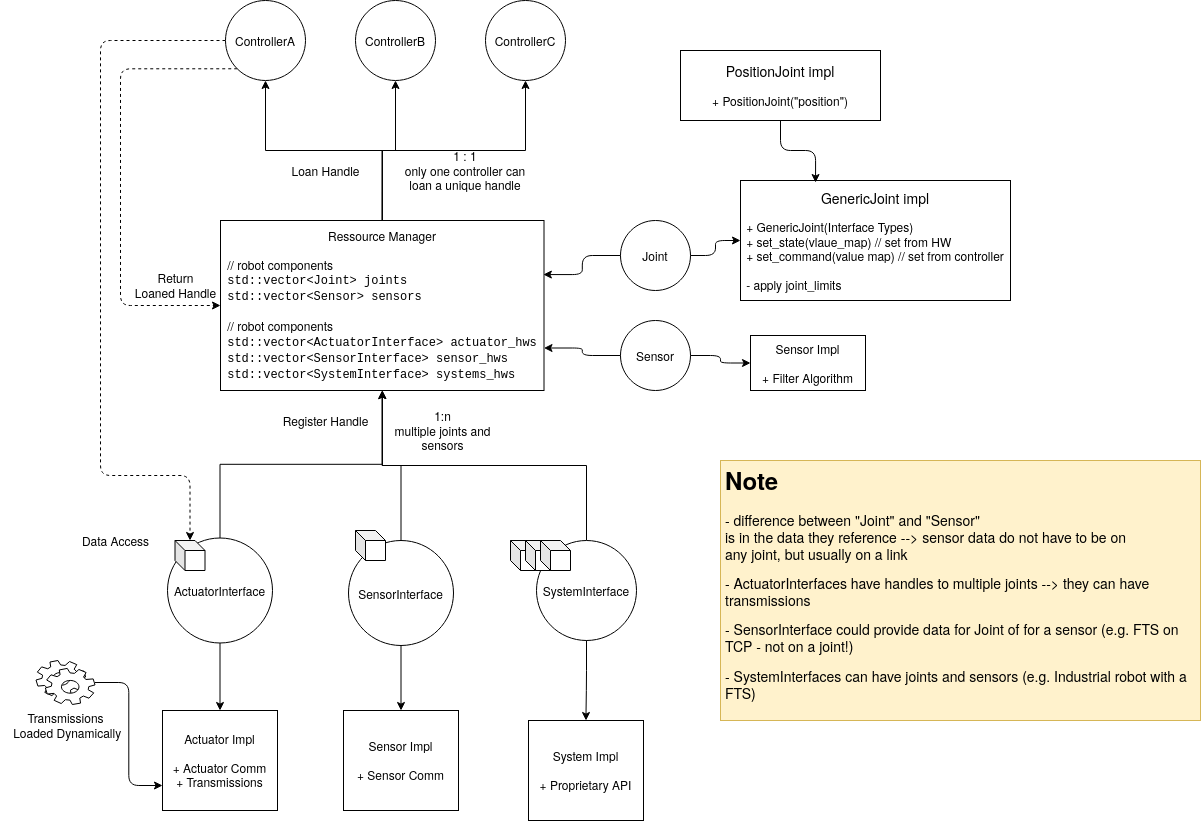

The diagram above was exported from draw.io. Its source (the exported page's mxGraphModel, read from the mxfile embedded in the PNG):
<mxGraphModel dx="2062" dy="1130" grid="1" gridSize="10" guides="1" tooltips="1" connect="1" arrows="1" fold="1" page="1" pageScale="1" pageWidth="850" pageHeight="1100" math="0" shadow="0">
  <root>
    <mxCell id="0" />
    <mxCell id="1" parent="0" />
    <mxCell id="zWzfDDO8Q3Wy3042rc4u-3" value="Ressource Manager&lt;br&gt;&lt;div&gt;&lt;br&gt;&lt;/div&gt;&lt;div align=&quot;left&quot;&gt;// robot components&lt;br&gt;&lt;/div&gt;&lt;div align=&quot;left&quot;&gt;&lt;font face=&quot;Courier New&quot;&gt;std::vector&amp;lt;Joint&amp;gt; joints&lt;/font&gt;&lt;br&gt;&lt;font face=&quot;Courier New&quot;&gt;std::vector&amp;lt;Sensor&amp;gt; sensors&lt;/font&gt;&lt;/div&gt;&lt;div align=&quot;left&quot;&gt;&lt;br&gt;// robot components&lt;/div&gt;&lt;div align=&quot;left&quot;&gt;&lt;font face=&quot;Courier New&quot;&gt;std::vector&amp;lt;ActuatorInterface&amp;gt; actuator_hws&lt;/font&gt;&lt;/div&gt;&lt;div align=&quot;left&quot;&gt;&lt;font face=&quot;Courier New&quot;&gt;std::vector&amp;lt;SensorInterface&amp;gt; sensor_hws&lt;/font&gt;&lt;/div&gt;&lt;div align=&quot;left&quot;&gt;&lt;font face=&quot;Courier New&quot;&gt;std::vector&amp;lt;SystemInterface&amp;gt; systems_hws&lt;/font&gt;&lt;br&gt;&lt;/div&gt;" style="rounded=0;whiteSpace=wrap;html=1;verticalAlign=middle;" parent="1" vertex="1">
      <mxGeometry x="250" y="300" width="323.5" height="170" as="geometry" />
    </mxCell>
    <mxCell id="zWzfDDO8Q3Wy3042rc4u-5" style="edgeStyle=orthogonalEdgeStyle;rounded=0;orthogonalLoop=1;jettySize=auto;html=1;entryX=0.5;entryY=1;entryDx=0;entryDy=0;" parent="1" source="zWzfDDO8Q3Wy3042rc4u-4" target="zWzfDDO8Q3Wy3042rc4u-3" edge="1">
      <mxGeometry relative="1" as="geometry" />
    </mxCell>
    <mxCell id="uc5UYUtnxQdYUjfvX1QQ-17" style="edgeStyle=orthogonalEdgeStyle;rounded=1;orthogonalLoop=1;jettySize=auto;html=1;exitX=0.5;exitY=1;exitDx=0;exitDy=0;entryX=0.5;entryY=0;entryDx=0;entryDy=0;" parent="1" source="zWzfDDO8Q3Wy3042rc4u-4" target="uc5UYUtnxQdYUjfvX1QQ-16" edge="1">
      <mxGeometry relative="1" as="geometry" />
    </mxCell>
    <mxCell id="zWzfDDO8Q3Wy3042rc4u-4" value="ActuatorInterface" style="ellipse;whiteSpace=wrap;html=1;aspect=fixed;" parent="1" vertex="1">
      <mxGeometry x="197" y="617.5" width="105" height="105" as="geometry" />
    </mxCell>
    <mxCell id="zWzfDDO8Q3Wy3042rc4u-6" value="Register Handle" style="text;html=1;align=center;verticalAlign=middle;resizable=0;points=[];autosize=1;" parent="1" vertex="1">
      <mxGeometry x="305" y="490" width="100" height="20" as="geometry" />
    </mxCell>
    <mxCell id="zWzfDDO8Q3Wy3042rc4u-10" style="edgeStyle=orthogonalEdgeStyle;rounded=0;orthogonalLoop=1;jettySize=auto;html=1;" parent="1" source="zWzfDDO8Q3Wy3042rc4u-7" target="zWzfDDO8Q3Wy3042rc4u-3" edge="1">
      <mxGeometry relative="1" as="geometry" />
    </mxCell>
    <mxCell id="uc5UYUtnxQdYUjfvX1QQ-21" style="edgeStyle=orthogonalEdgeStyle;rounded=1;orthogonalLoop=1;jettySize=auto;html=1;" parent="1" source="zWzfDDO8Q3Wy3042rc4u-7" target="uc5UYUtnxQdYUjfvX1QQ-20" edge="1">
      <mxGeometry relative="1" as="geometry" />
    </mxCell>
    <mxCell id="zWzfDDO8Q3Wy3042rc4u-7" value="SensorInterface" style="ellipse;whiteSpace=wrap;html=1;aspect=fixed;" parent="1" vertex="1">
      <mxGeometry x="378" y="620" width="105" height="105" as="geometry" />
    </mxCell>
    <mxCell id="zWzfDDO8Q3Wy3042rc4u-11" style="edgeStyle=orthogonalEdgeStyle;rounded=0;orthogonalLoop=1;jettySize=auto;html=1;exitX=0.5;exitY=0;exitDx=0;exitDy=0;" parent="1" source="zWzfDDO8Q3Wy3042rc4u-8" target="zWzfDDO8Q3Wy3042rc4u-3" edge="1">
      <mxGeometry relative="1" as="geometry" />
    </mxCell>
    <mxCell id="zWzfDDO8Q3Wy3042rc4u-8" value="SystemInterface" style="ellipse;whiteSpace=wrap;html=1;aspect=fixed;" parent="1" vertex="1">
      <mxGeometry x="566" y="620" width="100" height="100" as="geometry" />
    </mxCell>
    <mxCell id="zWzfDDO8Q3Wy3042rc4u-15" style="edgeStyle=orthogonalEdgeStyle;rounded=0;orthogonalLoop=1;jettySize=auto;html=1;entryX=0.5;entryY=0;entryDx=0;entryDy=0;startArrow=classic;startFill=1;endArrow=none;endFill=0;" parent="1" source="zWzfDDO8Q3Wy3042rc4u-12" target="zWzfDDO8Q3Wy3042rc4u-3" edge="1">
      <mxGeometry relative="1" as="geometry" />
    </mxCell>
    <mxCell id="zWzfDDO8Q3Wy3042rc4u-23" style="edgeStyle=orthogonalEdgeStyle;rounded=1;orthogonalLoop=1;jettySize=auto;html=1;exitX=0;exitY=0.5;exitDx=0;exitDy=0;dashed=1;" parent="1" source="zWzfDDO8Q3Wy3042rc4u-12" target="zWzfDDO8Q3Wy3042rc4u-19" edge="1">
      <mxGeometry relative="1" as="geometry">
        <mxPoint x="240" y="380" as="targetPoint" />
        <Array as="points">
          <mxPoint x="130" y="120" />
          <mxPoint x="130" y="555" />
        </Array>
      </mxGeometry>
    </mxCell>
    <mxCell id="-Bvc2k9pTooOFiey4L_m-1" style="edgeStyle=orthogonalEdgeStyle;rounded=1;orthogonalLoop=1;jettySize=auto;html=1;exitX=0;exitY=1;exitDx=0;exitDy=0;entryX=0;entryY=0.5;entryDx=0;entryDy=0;dashed=1;" parent="1" source="zWzfDDO8Q3Wy3042rc4u-12" target="zWzfDDO8Q3Wy3042rc4u-3" edge="1">
      <mxGeometry relative="1" as="geometry">
        <Array as="points">
          <mxPoint x="150" y="148" />
          <mxPoint x="150" y="385" />
        </Array>
      </mxGeometry>
    </mxCell>
    <mxCell id="zWzfDDO8Q3Wy3042rc4u-12" value="ControllerA" style="ellipse;whiteSpace=wrap;html=1;aspect=fixed;" parent="1" vertex="1">
      <mxGeometry x="255" y="80" width="80" height="80" as="geometry" />
    </mxCell>
    <mxCell id="zWzfDDO8Q3Wy3042rc4u-16" style="edgeStyle=orthogonalEdgeStyle;rounded=0;orthogonalLoop=1;jettySize=auto;html=1;entryX=0.5;entryY=0;entryDx=0;entryDy=0;startArrow=classic;startFill=1;endArrow=none;endFill=0;" parent="1" source="zWzfDDO8Q3Wy3042rc4u-13" target="zWzfDDO8Q3Wy3042rc4u-3" edge="1">
      <mxGeometry relative="1" as="geometry" />
    </mxCell>
    <mxCell id="zWzfDDO8Q3Wy3042rc4u-13" value="ControllerB" style="ellipse;whiteSpace=wrap;html=1;aspect=fixed;" parent="1" vertex="1">
      <mxGeometry x="385" y="80" width="80" height="80" as="geometry" />
    </mxCell>
    <mxCell id="zWzfDDO8Q3Wy3042rc4u-17" style="edgeStyle=orthogonalEdgeStyle;rounded=0;orthogonalLoop=1;jettySize=auto;html=1;entryX=0.5;entryY=0;entryDx=0;entryDy=0;startArrow=classic;startFill=1;endArrow=none;endFill=0;" parent="1" source="zWzfDDO8Q3Wy3042rc4u-14" target="zWzfDDO8Q3Wy3042rc4u-3" edge="1">
      <mxGeometry relative="1" as="geometry" />
    </mxCell>
    <mxCell id="zWzfDDO8Q3Wy3042rc4u-14" value="ControllerC" style="ellipse;whiteSpace=wrap;html=1;aspect=fixed;" parent="1" vertex="1">
      <mxGeometry x="515" y="80" width="80" height="80" as="geometry" />
    </mxCell>
    <mxCell id="zWzfDDO8Q3Wy3042rc4u-18" value="Loan Handle" style="text;html=1;align=center;verticalAlign=middle;resizable=0;points=[];autosize=1;" parent="1" vertex="1">
      <mxGeometry x="315" y="240" width="80" height="20" as="geometry" />
    </mxCell>
    <mxCell id="zWzfDDO8Q3Wy3042rc4u-19" value="" style="shape=cube;whiteSpace=wrap;html=1;boundedLbl=1;backgroundOutline=1;darkOpacity=0.05;darkOpacity2=0.1;size=10;" parent="1" vertex="1">
      <mxGeometry x="204.5" y="620" width="30" height="30" as="geometry" />
    </mxCell>
    <mxCell id="zWzfDDO8Q3Wy3042rc4u-20" value="" style="shape=cube;whiteSpace=wrap;html=1;boundedLbl=1;backgroundOutline=1;darkOpacity=0.05;darkOpacity2=0.1;size=10;" parent="1" vertex="1">
      <mxGeometry x="385" y="610" width="30" height="30" as="geometry" />
    </mxCell>
    <mxCell id="zWzfDDO8Q3Wy3042rc4u-21" value="" style="shape=cube;whiteSpace=wrap;html=1;boundedLbl=1;backgroundOutline=1;darkOpacity=0.05;darkOpacity2=0.1;size=10;" parent="1" vertex="1">
      <mxGeometry x="540" y="620" width="30" height="30" as="geometry" />
    </mxCell>
    <mxCell id="-Bvc2k9pTooOFiey4L_m-2" value="Return&lt;br&gt;Loaned Handle" style="text;html=1;align=center;verticalAlign=middle;resizable=0;points=[];autosize=1;" parent="1" vertex="1">
      <mxGeometry x="155" y="350" width="100" height="30" as="geometry" />
    </mxCell>
    <mxCell id="-Bvc2k9pTooOFiey4L_m-3" value="Data Access" style="text;html=1;align=center;verticalAlign=middle;resizable=0;points=[];autosize=1;" parent="1" vertex="1">
      <mxGeometry x="104.5" y="610" width="80" height="20" as="geometry" />
    </mxCell>
    <mxCell id="uc5UYUtnxQdYUjfvX1QQ-1" value="" style="shape=cube;whiteSpace=wrap;html=1;boundedLbl=1;backgroundOutline=1;darkOpacity=0.05;darkOpacity2=0.1;size=10;" parent="1" vertex="1">
      <mxGeometry x="555" y="620" width="30" height="30" as="geometry" />
    </mxCell>
    <mxCell id="uc5UYUtnxQdYUjfvX1QQ-2" value="" style="shape=cube;whiteSpace=wrap;html=1;boundedLbl=1;backgroundOutline=1;darkOpacity=0.05;darkOpacity2=0.1;size=10;" parent="1" vertex="1">
      <mxGeometry x="570" y="620" width="30" height="30" as="geometry" />
    </mxCell>
    <mxCell id="uc5UYUtnxQdYUjfvX1QQ-10" value="1:n&lt;br&gt;multiple joints and sensors" style="text;html=1;strokeColor=none;fillColor=none;align=center;verticalAlign=middle;whiteSpace=wrap;rounded=0;dashed=1;" parent="1" vertex="1">
      <mxGeometry x="415" y="500" width="115" height="20" as="geometry" />
    </mxCell>
    <mxCell id="uc5UYUtnxQdYUjfvX1QQ-11" value="1 : 1&lt;br&gt;only one controller can loan a unique handle" style="text;html=1;strokeColor=none;fillColor=none;align=center;verticalAlign=middle;whiteSpace=wrap;rounded=0;dashed=1;" parent="1" vertex="1">
      <mxGeometry x="425" y="240" width="140" height="20" as="geometry" />
    </mxCell>
    <mxCell id="uc5UYUtnxQdYUjfvX1QQ-16" value="Actuator Impl&lt;br&gt;&lt;br&gt;+ Actuator Comm&lt;br&gt;+ Transmissions" style="rounded=0;whiteSpace=wrap;html=1;" parent="1" vertex="1">
      <mxGeometry x="192" y="790" width="115" height="100" as="geometry" />
    </mxCell>
    <mxCell id="uc5UYUtnxQdYUjfvX1QQ-22" style="edgeStyle=orthogonalEdgeStyle;rounded=1;orthogonalLoop=1;jettySize=auto;html=1;entryX=0;entryY=0.75;entryDx=0;entryDy=0;" parent="1" source="uc5UYUtnxQdYUjfvX1QQ-12" target="uc5UYUtnxQdYUjfvX1QQ-16" edge="1">
      <mxGeometry relative="1" as="geometry" />
    </mxCell>
    <mxCell id="uc5UYUtnxQdYUjfvX1QQ-12" value="" style="shape=mxgraph.bpmn.service_task;html=1;outlineConnect=0;" parent="1" vertex="1">
      <mxGeometry x="65.5" y="740" width="59" height="44" as="geometry" />
    </mxCell>
    <mxCell id="uc5UYUtnxQdYUjfvX1QQ-15" value="Transmissions&lt;br&gt;&amp;nbsp;Loaded Dynamically" style="text;html=1;align=center;verticalAlign=middle;resizable=0;points=[];autosize=1;" parent="1" vertex="1">
      <mxGeometry x="30" y="790" width="130" height="30" as="geometry" />
    </mxCell>
    <mxCell id="uc5UYUtnxQdYUjfvX1QQ-20" value="Sensor Impl&lt;br&gt;&lt;br&gt;+ Sensor Comm" style="rounded=0;whiteSpace=wrap;html=1;" parent="1" vertex="1">
      <mxGeometry x="373" y="790" width="115" height="100" as="geometry" />
    </mxCell>
    <mxCell id="uc5UYUtnxQdYUjfvX1QQ-23" value="System Impl&lt;br&gt;&lt;br&gt;+ Proprietary API" style="rounded=0;whiteSpace=wrap;html=1;" parent="1" vertex="1">
      <mxGeometry x="558" y="800" width="115" height="100" as="geometry" />
    </mxCell>
    <mxCell id="hpjP1NBXPQCBWvCErLsh-1" style="edgeStyle=orthogonalEdgeStyle;rounded=1;orthogonalLoop=1;jettySize=auto;html=1;exitX=0.5;exitY=1;exitDx=0;exitDy=0;entryX=0.5;entryY=0;entryDx=0;entryDy=0;" edge="1" parent="1" source="zWzfDDO8Q3Wy3042rc4u-8" target="uc5UYUtnxQdYUjfvX1QQ-23">
      <mxGeometry relative="1" as="geometry">
        <mxPoint x="356.0000000000002" y="730" as="sourcePoint" />
        <mxPoint x="356.0000000000002" y="803.9999999999998" as="targetPoint" />
      </mxGeometry>
    </mxCell>
    <mxCell id="hpjP1NBXPQCBWvCErLsh-3" value="&lt;div&gt;Joint&lt;/div&gt;" style="ellipse;whiteSpace=wrap;html=1;aspect=fixed;" vertex="1" parent="1">
      <mxGeometry x="650" y="300" width="70" height="70" as="geometry" />
    </mxCell>
    <mxCell id="hpjP1NBXPQCBWvCErLsh-4" value="&lt;div&gt;&lt;font style=&quot;font-size: 14px&quot;&gt;GenericJoint impl&lt;/font&gt;&lt;br&gt;&lt;/div&gt;&lt;br&gt;&lt;div align=&quot;left&quot;&gt;+ GenericJoint(Interface Types)&lt;/div&gt;&lt;div align=&quot;left&quot;&gt;+ set_state(vlaue_map) // set from HW&lt;/div&gt;&lt;div align=&quot;left&quot;&gt;+ set_command(value map) // set from controller&lt;/div&gt;&lt;div align=&quot;left&quot;&gt;&lt;br&gt;&lt;/div&gt;&lt;div align=&quot;left&quot;&gt;- apply joint_limits&lt;br&gt;&lt;/div&gt;" style="rounded=0;whiteSpace=wrap;html=1;" vertex="1" parent="1">
      <mxGeometry x="770" y="260" width="270" height="120" as="geometry" />
    </mxCell>
    <mxCell id="hpjP1NBXPQCBWvCErLsh-6" value="&lt;div&gt;&lt;font style=&quot;font-size: 14px&quot;&gt;PositionJoint impl&lt;/font&gt;&lt;br&gt;&lt;/div&gt;&lt;br&gt;&lt;div align=&quot;left&quot;&gt;+ PositionJoint(&quot;position&quot;)&lt;/div&gt;" style="rounded=0;whiteSpace=wrap;html=1;" vertex="1" parent="1">
      <mxGeometry x="710" y="130" width="200" height="70" as="geometry" />
    </mxCell>
    <mxCell id="hpjP1NBXPQCBWvCErLsh-7" style="edgeStyle=orthogonalEdgeStyle;rounded=1;orthogonalLoop=1;jettySize=auto;html=1;exitX=0.5;exitY=1;exitDx=0;exitDy=0;entryX=0.278;entryY=0.017;entryDx=0;entryDy=0;entryPerimeter=0;" edge="1" parent="1" source="hpjP1NBXPQCBWvCErLsh-6" target="hpjP1NBXPQCBWvCErLsh-4">
      <mxGeometry relative="1" as="geometry">
        <mxPoint x="775" y="260" as="sourcePoint" />
        <mxPoint x="766" y="130" as="targetPoint" />
      </mxGeometry>
    </mxCell>
    <mxCell id="hpjP1NBXPQCBWvCErLsh-8" value="&lt;div&gt;Sensor&lt;/div&gt;" style="ellipse;whiteSpace=wrap;html=1;aspect=fixed;" vertex="1" parent="1">
      <mxGeometry x="650" y="400" width="70" height="70" as="geometry" />
    </mxCell>
    <mxCell id="hpjP1NBXPQCBWvCErLsh-10" style="edgeStyle=orthogonalEdgeStyle;rounded=1;orthogonalLoop=1;jettySize=auto;html=1;exitX=1;exitY=0.5;exitDx=0;exitDy=0;" edge="1" parent="1" target="hpjP1NBXPQCBWvCErLsh-11" source="hpjP1NBXPQCBWvCErLsh-8">
      <mxGeometry relative="1" as="geometry">
        <mxPoint x="827.5" y="500" as="sourcePoint" />
      </mxGeometry>
    </mxCell>
    <mxCell id="hpjP1NBXPQCBWvCErLsh-11" value="Sensor Impl&lt;br&gt;&lt;br&gt;+ Filter Algorithm" style="rounded=0;whiteSpace=wrap;html=1;" vertex="1" parent="1">
      <mxGeometry x="780" y="415" width="115" height="55" as="geometry" />
    </mxCell>
    <mxCell id="hpjP1NBXPQCBWvCErLsh-13" style="edgeStyle=orthogonalEdgeStyle;rounded=1;orthogonalLoop=1;jettySize=auto;html=1;exitX=1;exitY=0.5;exitDx=0;exitDy=0;entryX=0;entryY=0.5;entryDx=0;entryDy=0;" edge="1" parent="1" source="hpjP1NBXPQCBWvCErLsh-3" target="hpjP1NBXPQCBWvCErLsh-4">
      <mxGeometry relative="1" as="geometry">
        <mxPoint x="730" y="445" as="sourcePoint" />
        <mxPoint x="790" y="445" as="targetPoint" />
      </mxGeometry>
    </mxCell>
    <mxCell id="hpjP1NBXPQCBWvCErLsh-14" style="edgeStyle=orthogonalEdgeStyle;rounded=1;orthogonalLoop=1;jettySize=auto;html=1;exitX=0;exitY=0.5;exitDx=0;exitDy=0;entryX=1;entryY=0.75;entryDx=0;entryDy=0;" edge="1" parent="1" source="hpjP1NBXPQCBWvCErLsh-8" target="zWzfDDO8Q3Wy3042rc4u-3">
      <mxGeometry relative="1" as="geometry">
        <mxPoint x="730" y="445" as="sourcePoint" />
        <mxPoint x="790" y="452.5" as="targetPoint" />
      </mxGeometry>
    </mxCell>
    <mxCell id="hpjP1NBXPQCBWvCErLsh-15" style="edgeStyle=orthogonalEdgeStyle;rounded=1;orthogonalLoop=1;jettySize=auto;html=1;exitX=0;exitY=0.5;exitDx=0;exitDy=0;entryX=0.998;entryY=0.318;entryDx=0;entryDy=0;entryPerimeter=0;" edge="1" parent="1" source="hpjP1NBXPQCBWvCErLsh-3" target="zWzfDDO8Q3Wy3042rc4u-3">
      <mxGeometry relative="1" as="geometry">
        <mxPoint x="660" y="445" as="sourcePoint" />
        <mxPoint x="583.5" y="437.5" as="targetPoint" />
      </mxGeometry>
    </mxCell>
    <mxCell id="hpjP1NBXPQCBWvCErLsh-16" value="&lt;h1&gt;Note&lt;br&gt;&lt;/h1&gt;&lt;p&gt;&lt;font style=&quot;font-size: 14px&quot;&gt;&lt;font style=&quot;font-size: 14px&quot;&gt;- difference between &quot;Joint&quot; and &quot;Sensor&quot; &lt;br/&gt;is in the data they reference --&amp;gt; sensor data do not have to be on &lt;br/&gt;any joint, but usually on a link&lt;/font&gt;&lt;/font&gt;&lt;/p&gt;&lt;p&gt;&lt;font style=&quot;font-size: 14px&quot;&gt;- ActuatorInterfaces have handles to multiple joints --&amp;gt; they can have transmissions&lt;br&gt;&lt;/font&gt;&lt;/p&gt;&lt;p&gt;&lt;font style=&quot;font-size: 14px&quot;&gt;- SensorInterface could provide data for Joint of for a sensor (e.g. FTS on TCP - not on a joint!)&lt;br&gt;&lt;/font&gt;&lt;/p&gt;&lt;p&gt;&lt;font style=&quot;font-size: 14px&quot;&gt;- SystemInterfaces can have joints and sensors (e.g. Industrial robot with a FTS)&lt;br&gt;&lt;/font&gt;&lt;/p&gt;" style="text;html=1;strokeColor=#d6b656;fillColor=#fff2cc;spacing=5;spacingTop=-20;whiteSpace=wrap;overflow=hidden;rounded=0;" vertex="1" parent="1">
      <mxGeometry x="750" y="540" width="480" height="260" as="geometry" />
    </mxCell>
  </root>
</mxGraphModel>